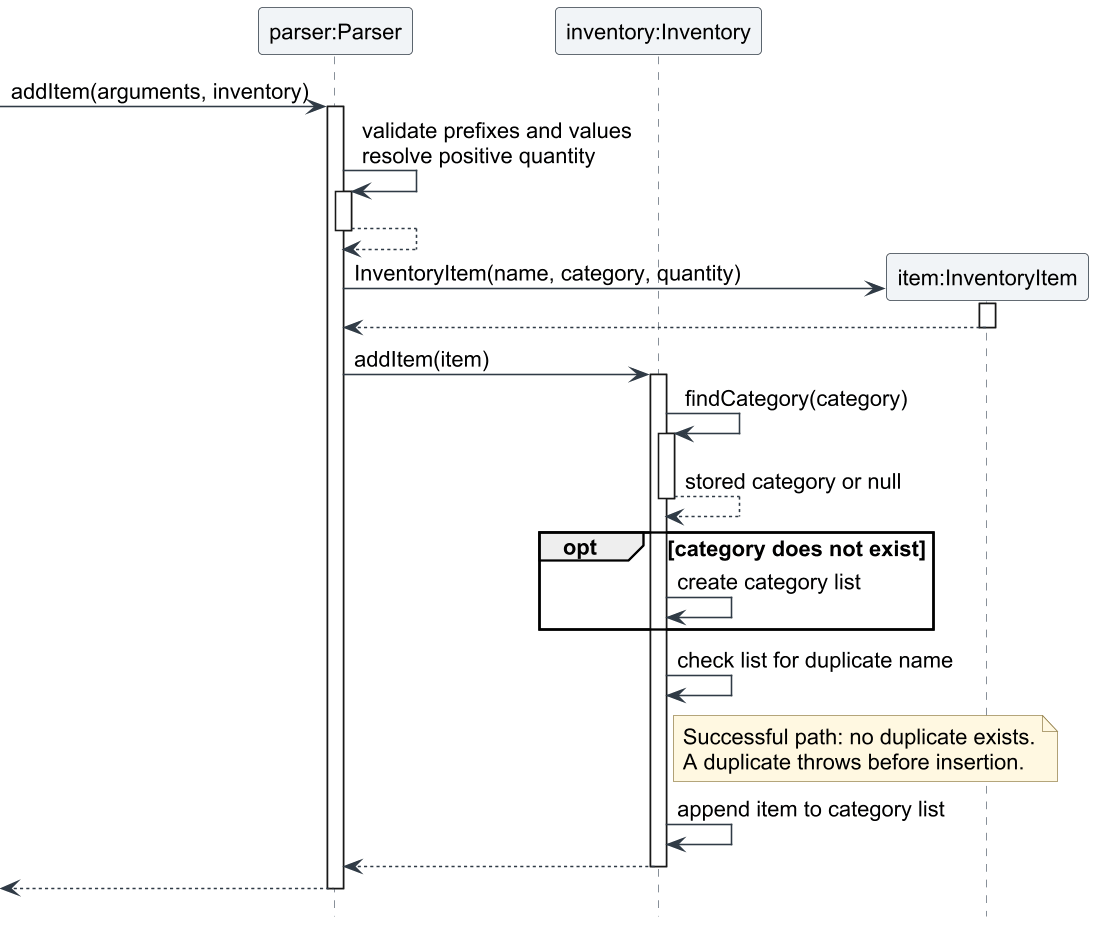

The diagram above was rendered by PlantUML. Its source (embedded in the PNG):
@startuml
!include loan-style.puml
hide footbox
participant "parser:Parser" as parser
participant "inventory:Inventory" as inventory

[-> parser : addItem(arguments, inventory)
activate parser
parser -> parser : validate prefixes and values\nresolve positive quantity
activate parser
parser --> parser
deactivate parser
create participant "item:InventoryItem" as item
parser -> item : InventoryItem(name, category, quantity)
activate item
item --> parser
deactivate item
parser -> inventory : addItem(item)
activate inventory
inventory -> inventory : findCategory(category)
activate inventory
inventory --> inventory : stored category or null
deactivate inventory
opt category does not exist
    inventory -> inventory : create category list
end
inventory -> inventory : check list for duplicate name
note right of inventory
  Successful path: no duplicate exists.
  A duplicate throws before insertion.
end note
inventory -> inventory : append item to category list
inventory --> parser
deactivate inventory
[<-- parser
deactivate parser
@enduml